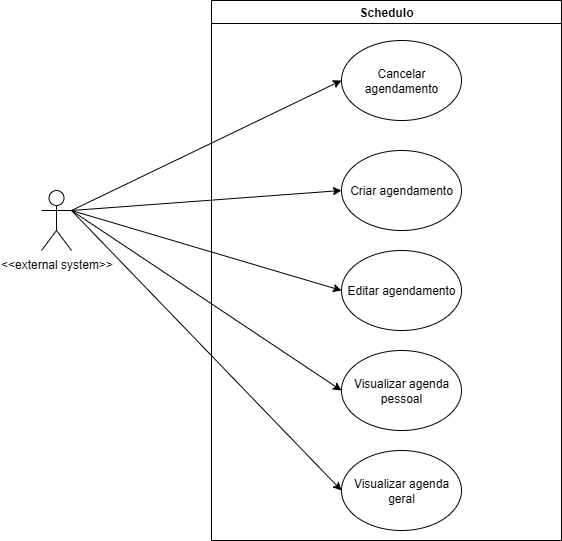

The diagram above was exported from draw.io. Its source (the exported page's mxGraphModel, read from the mxfile embedded in the PNG):
<mxGraphModel dx="2212" dy="1924" grid="1" gridSize="10" guides="1" tooltips="1" connect="1" arrows="1" fold="1" page="1" pageScale="1" pageWidth="827" pageHeight="1169" math="0" shadow="0">
  <root>
    <mxCell id="0" />
    <mxCell id="1" parent="0" />
    <mxCell id="m8LKAMRUgS4Qwb1X5jbH-1" value="&amp;lt;&amp;lt;external system&amp;gt;&amp;gt;" style="shape=umlActor;verticalLabelPosition=bottom;verticalAlign=top;html=1;outlineConnect=0;" parent="1" vertex="1">
      <mxGeometry x="-200" y="-520" width="30" height="60" as="geometry" />
    </mxCell>
    <mxCell id="m8LKAMRUgS4Qwb1X5jbH-23" value="" style="endArrow=classic;html=1;rounded=0;exitX=1;exitY=0.5;exitDx=0;exitDy=0;entryX=0;entryY=0.5;entryDx=0;entryDy=0;" parent="1" target="m8LKAMRUgS4Qwb1X5jbH-8" edge="1">
      <mxGeometry width="50" height="50" relative="1" as="geometry">
        <mxPoint x="-170" y="-500" as="sourcePoint" />
        <mxPoint x="-325" y="-220" as="targetPoint" />
      </mxGeometry>
    </mxCell>
    <mxCell id="m8LKAMRUgS4Qwb1X5jbH-27" value="" style="endArrow=classic;html=1;rounded=0;entryX=0;entryY=0.5;entryDx=0;entryDy=0;exitX=1;exitY=0.5;exitDx=0;exitDy=0;" parent="1" target="m8LKAMRUgS4Qwb1X5jbH-15" edge="1">
      <mxGeometry width="50" height="50" relative="1" as="geometry">
        <mxPoint x="-170" y="-500" as="sourcePoint" />
        <mxPoint x="-215" y="-20" as="targetPoint" />
      </mxGeometry>
    </mxCell>
    <mxCell id="m8LKAMRUgS4Qwb1X5jbH-26" value="" style="endArrow=classic;html=1;rounded=0;entryX=0;entryY=0.5;entryDx=0;entryDy=0;exitX=1;exitY=0.5;exitDx=0;exitDy=0;" parent="1" target="m8LKAMRUgS4Qwb1X5jbH-9" edge="1">
      <mxGeometry width="50" height="50" relative="1" as="geometry">
        <mxPoint x="-170" y="-500" as="sourcePoint" />
        <mxPoint x="-355" y="-280" as="targetPoint" />
      </mxGeometry>
    </mxCell>
    <mxCell id="m8LKAMRUgS4Qwb1X5jbH-22" value="" style="endArrow=classic;html=1;rounded=0;entryX=0;entryY=0.5;entryDx=0;entryDy=0;exitX=1;exitY=0.5;exitDx=0;exitDy=0;exitPerimeter=0;" parent="1" target="m8LKAMRUgS4Qwb1X5jbH-7" edge="1">
      <mxGeometry width="50" height="50" relative="1" as="geometry">
        <mxPoint x="-170" y="-500" as="sourcePoint" />
        <mxPoint x="-460" y="-140" as="targetPoint" />
      </mxGeometry>
    </mxCell>
    <mxCell id="V9nLF6fEz0LkdUKcDxSx-3" value="Schedulo" style="swimlane;whiteSpace=wrap;html=1;" vertex="1" parent="1">
      <mxGeometry x="-30" y="-710" width="350" height="540" as="geometry" />
    </mxCell>
    <mxCell id="m8LKAMRUgS4Qwb1X5jbH-9" value="Cancelar agendamento" style="ellipse;whiteSpace=wrap;html=1;" parent="V9nLF6fEz0LkdUKcDxSx-3" vertex="1">
      <mxGeometry x="130" y="40" width="120" height="80" as="geometry" />
    </mxCell>
    <mxCell id="m8LKAMRUgS4Qwb1X5jbH-8" value="Criar agendamento" style="ellipse;whiteSpace=wrap;html=1;" parent="V9nLF6fEz0LkdUKcDxSx-3" vertex="1">
      <mxGeometry x="130" y="150" width="120" height="80" as="geometry" />
    </mxCell>
    <mxCell id="m8LKAMRUgS4Qwb1X5jbH-12" value="Visualizar agenda geral" style="ellipse;whiteSpace=wrap;html=1;" parent="V9nLF6fEz0LkdUKcDxSx-3" vertex="1">
      <mxGeometry x="130" y="450" width="120" height="80" as="geometry" />
    </mxCell>
    <mxCell id="m8LKAMRUgS4Qwb1X5jbH-15" value="Editar agendamento" style="ellipse;whiteSpace=wrap;html=1;" parent="V9nLF6fEz0LkdUKcDxSx-3" vertex="1">
      <mxGeometry x="130" y="250" width="120" height="80" as="geometry" />
    </mxCell>
    <mxCell id="m8LKAMRUgS4Qwb1X5jbH-7" value="Visualizar agenda pessoal" style="ellipse;whiteSpace=wrap;html=1;" parent="V9nLF6fEz0LkdUKcDxSx-3" vertex="1">
      <mxGeometry x="130" y="350" width="120" height="80" as="geometry" />
    </mxCell>
    <mxCell id="V9nLF6fEz0LkdUKcDxSx-8" value="" style="endArrow=classic;html=1;rounded=0;exitX=1;exitY=0.3333333333333333;exitDx=0;exitDy=0;exitPerimeter=0;entryX=0;entryY=0.5;entryDx=0;entryDy=0;" edge="1" parent="1" source="m8LKAMRUgS4Qwb1X5jbH-1" target="m8LKAMRUgS4Qwb1X5jbH-12">
      <mxGeometry width="50" height="50" relative="1" as="geometry">
        <mxPoint x="20" y="-450" as="sourcePoint" />
        <mxPoint x="70" y="-500" as="targetPoint" />
      </mxGeometry>
    </mxCell>
  </root>
</mxGraphModel>